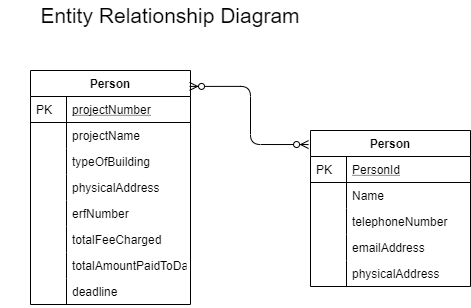

The diagram above was exported from draw.io. Its source (the exported page's mxGraphModel, read from the mxfile embedded in the PNG):
<mxGraphModel dx="1086" dy="626" grid="1" gridSize="10" guides="1" tooltips="1" connect="1" arrows="1" fold="1" page="1" pageScale="1" pageWidth="827" pageHeight="1169" math="0" shadow="0">
  <root>
    <mxCell id="WIyWlLk6GJQsqaUBKTNV-0" />
    <mxCell id="WIyWlLk6GJQsqaUBKTNV-1" parent="WIyWlLk6GJQsqaUBKTNV-0" />
    <mxCell id="lLTxccnjuGg0uHFYCru4-28" value="Entity Relationship Diagram" style="text;html=1;strokeColor=none;fillColor=none;align=center;verticalAlign=middle;whiteSpace=wrap;rounded=0;fontSize=21;" vertex="1" parent="WIyWlLk6GJQsqaUBKTNV-1">
      <mxGeometry x="130" y="50" width="340" height="30" as="geometry" />
    </mxCell>
    <mxCell id="lLTxccnjuGg0uHFYCru4-10" value="Person" style="swimlane;fontStyle=1;childLayout=stackLayout;horizontal=1;startSize=26;horizontalStack=0;resizeParent=1;resizeLast=0;collapsible=1;marginBottom=0;rounded=0;shadow=0;strokeWidth=1;" vertex="1" parent="WIyWlLk6GJQsqaUBKTNV-1">
      <mxGeometry x="160" y="120" width="160" height="234" as="geometry">
        <mxRectangle x="260" y="80" width="160" height="26" as="alternateBounds" />
      </mxGeometry>
    </mxCell>
    <mxCell id="lLTxccnjuGg0uHFYCru4-11" value="projectNumber" style="shape=partialRectangle;top=0;left=0;right=0;bottom=1;align=left;verticalAlign=top;fillColor=none;spacingLeft=40;spacingRight=4;overflow=hidden;rotatable=0;points=[[0,0.5],[1,0.5]];portConstraint=eastwest;dropTarget=0;rounded=0;shadow=0;strokeWidth=1;fontStyle=4" vertex="1" parent="lLTxccnjuGg0uHFYCru4-10">
      <mxGeometry y="26" width="160" height="26" as="geometry" />
    </mxCell>
    <mxCell id="lLTxccnjuGg0uHFYCru4-12" value="PK" style="shape=partialRectangle;top=0;left=0;bottom=0;fillColor=none;align=left;verticalAlign=top;spacingLeft=4;spacingRight=4;overflow=hidden;rotatable=0;points=[];portConstraint=eastwest;part=1;" vertex="1" connectable="0" parent="lLTxccnjuGg0uHFYCru4-11">
      <mxGeometry width="36" height="26" as="geometry" />
    </mxCell>
    <mxCell id="lLTxccnjuGg0uHFYCru4-13" value="projectName" style="shape=partialRectangle;top=0;left=0;right=0;bottom=0;align=left;verticalAlign=top;fillColor=none;spacingLeft=40;spacingRight=4;overflow=hidden;rotatable=0;points=[[0,0.5],[1,0.5]];portConstraint=eastwest;dropTarget=0;rounded=0;shadow=0;strokeWidth=1;" vertex="1" parent="lLTxccnjuGg0uHFYCru4-10">
      <mxGeometry y="52" width="160" height="26" as="geometry" />
    </mxCell>
    <mxCell id="lLTxccnjuGg0uHFYCru4-14" value="" style="shape=partialRectangle;top=0;left=0;bottom=0;fillColor=none;align=left;verticalAlign=top;spacingLeft=4;spacingRight=4;overflow=hidden;rotatable=0;points=[];portConstraint=eastwest;part=1;" vertex="1" connectable="0" parent="lLTxccnjuGg0uHFYCru4-13">
      <mxGeometry width="36" height="26" as="geometry" />
    </mxCell>
    <mxCell id="lLTxccnjuGg0uHFYCru4-15" value="typeOfBuilding" style="shape=partialRectangle;top=0;left=0;right=0;bottom=0;align=left;verticalAlign=top;fillColor=none;spacingLeft=40;spacingRight=4;overflow=hidden;rotatable=0;points=[[0,0.5],[1,0.5]];portConstraint=eastwest;dropTarget=0;rounded=0;shadow=0;strokeWidth=1;" vertex="1" parent="lLTxccnjuGg0uHFYCru4-10">
      <mxGeometry y="78" width="160" height="26" as="geometry" />
    </mxCell>
    <mxCell id="lLTxccnjuGg0uHFYCru4-16" value="" style="shape=partialRectangle;top=0;left=0;bottom=0;fillColor=none;align=left;verticalAlign=top;spacingLeft=4;spacingRight=4;overflow=hidden;rotatable=0;points=[];portConstraint=eastwest;part=1;" vertex="1" connectable="0" parent="lLTxccnjuGg0uHFYCru4-15">
      <mxGeometry width="36" height="26" as="geometry" />
    </mxCell>
    <mxCell id="lLTxccnjuGg0uHFYCru4-17" value="physicalAddress" style="shape=partialRectangle;top=0;left=0;right=0;bottom=0;align=left;verticalAlign=top;fillColor=none;spacingLeft=40;spacingRight=4;overflow=hidden;rotatable=0;points=[[0,0.5],[1,0.5]];portConstraint=eastwest;dropTarget=0;rounded=0;shadow=0;strokeWidth=1;" vertex="1" parent="lLTxccnjuGg0uHFYCru4-10">
      <mxGeometry y="104" width="160" height="26" as="geometry" />
    </mxCell>
    <mxCell id="lLTxccnjuGg0uHFYCru4-18" value="" style="shape=partialRectangle;top=0;left=0;bottom=0;fillColor=none;align=left;verticalAlign=top;spacingLeft=4;spacingRight=4;overflow=hidden;rotatable=0;points=[];portConstraint=eastwest;part=1;" vertex="1" connectable="0" parent="lLTxccnjuGg0uHFYCru4-17">
      <mxGeometry width="36" height="26" as="geometry" />
    </mxCell>
    <mxCell id="lLTxccnjuGg0uHFYCru4-26" value="erfNumber" style="shape=partialRectangle;top=0;left=0;right=0;bottom=0;align=left;verticalAlign=top;fillColor=none;spacingLeft=40;spacingRight=4;overflow=hidden;rotatable=0;points=[[0,0.5],[1,0.5]];portConstraint=eastwest;dropTarget=0;rounded=0;shadow=0;strokeWidth=1;" vertex="1" parent="lLTxccnjuGg0uHFYCru4-10">
      <mxGeometry y="130" width="160" height="26" as="geometry" />
    </mxCell>
    <mxCell id="lLTxccnjuGg0uHFYCru4-27" value="" style="shape=partialRectangle;top=0;left=0;bottom=0;fillColor=none;align=left;verticalAlign=top;spacingLeft=4;spacingRight=4;overflow=hidden;rotatable=0;points=[];portConstraint=eastwest;part=1;" vertex="1" connectable="0" parent="lLTxccnjuGg0uHFYCru4-26">
      <mxGeometry width="36" height="26" as="geometry" />
    </mxCell>
    <mxCell id="lLTxccnjuGg0uHFYCru4-22" value="totalFeeCharged" style="shape=partialRectangle;top=0;left=0;right=0;bottom=0;align=left;verticalAlign=top;fillColor=none;spacingLeft=40;spacingRight=4;overflow=hidden;rotatable=0;points=[[0,0.5],[1,0.5]];portConstraint=eastwest;dropTarget=0;rounded=0;shadow=0;strokeWidth=1;" vertex="1" parent="lLTxccnjuGg0uHFYCru4-10">
      <mxGeometry y="156" width="160" height="26" as="geometry" />
    </mxCell>
    <mxCell id="lLTxccnjuGg0uHFYCru4-23" value="" style="shape=partialRectangle;top=0;left=0;bottom=0;fillColor=none;align=left;verticalAlign=top;spacingLeft=4;spacingRight=4;overflow=hidden;rotatable=0;points=[];portConstraint=eastwest;part=1;" vertex="1" connectable="0" parent="lLTxccnjuGg0uHFYCru4-22">
      <mxGeometry width="36" height="26" as="geometry" />
    </mxCell>
    <mxCell id="lLTxccnjuGg0uHFYCru4-24" value="totalAmountPaidToDate" style="shape=partialRectangle;top=0;left=0;right=0;bottom=0;align=left;verticalAlign=top;fillColor=none;spacingLeft=40;spacingRight=4;overflow=hidden;rotatable=0;points=[[0,0.5],[1,0.5]];portConstraint=eastwest;dropTarget=0;rounded=0;shadow=0;strokeWidth=1;" vertex="1" parent="lLTxccnjuGg0uHFYCru4-10">
      <mxGeometry y="182" width="160" height="26" as="geometry" />
    </mxCell>
    <mxCell id="lLTxccnjuGg0uHFYCru4-25" value="" style="shape=partialRectangle;top=0;left=0;bottom=0;fillColor=none;align=left;verticalAlign=top;spacingLeft=4;spacingRight=4;overflow=hidden;rotatable=0;points=[];portConstraint=eastwest;part=1;" vertex="1" connectable="0" parent="lLTxccnjuGg0uHFYCru4-24">
      <mxGeometry width="36" height="26" as="geometry" />
    </mxCell>
    <mxCell id="lLTxccnjuGg0uHFYCru4-19" value="deadline" style="shape=partialRectangle;top=0;left=0;right=0;bottom=0;align=left;verticalAlign=top;fillColor=none;spacingLeft=40;spacingRight=4;overflow=hidden;rotatable=0;points=[[0,0.5],[1,0.5]];portConstraint=eastwest;dropTarget=0;rounded=0;shadow=0;strokeWidth=1;" vertex="1" parent="lLTxccnjuGg0uHFYCru4-10">
      <mxGeometry y="208" width="160" height="26" as="geometry" />
    </mxCell>
    <mxCell id="lLTxccnjuGg0uHFYCru4-20" value="" style="shape=partialRectangle;top=0;left=0;bottom=0;fillColor=none;align=left;verticalAlign=top;spacingLeft=4;spacingRight=4;overflow=hidden;rotatable=0;points=[];portConstraint=eastwest;part=1;" vertex="1" connectable="0" parent="lLTxccnjuGg0uHFYCru4-19">
      <mxGeometry width="36" height="26" as="geometry" />
    </mxCell>
    <mxCell id="lLTxccnjuGg0uHFYCru4-29" value="" style="fontSize=12;html=1;endArrow=ERzeroToMany;endFill=1;startArrow=ERzeroToMany;entryX=-0.012;entryY=0.09;entryDx=0;entryDy=0;entryPerimeter=0;exitX=0.994;exitY=0.068;exitDx=0;exitDy=0;exitPerimeter=0;edgeStyle=orthogonalEdgeStyle;" edge="1" parent="WIyWlLk6GJQsqaUBKTNV-1" source="lLTxccnjuGg0uHFYCru4-10" target="zkfFHV4jXpPFQw0GAbJ--56">
      <mxGeometry width="100" height="100" relative="1" as="geometry">
        <mxPoint x="330" y="248" as="sourcePoint" />
        <mxPoint x="430" y="148" as="targetPoint" />
      </mxGeometry>
    </mxCell>
    <mxCell id="zkfFHV4jXpPFQw0GAbJ--56" value="Person" style="swimlane;fontStyle=1;childLayout=stackLayout;horizontal=1;startSize=26;horizontalStack=0;resizeParent=1;resizeLast=0;collapsible=1;marginBottom=0;rounded=0;shadow=0;strokeWidth=1;" parent="WIyWlLk6GJQsqaUBKTNV-1" vertex="1">
      <mxGeometry x="440" y="180" width="160" height="156" as="geometry">
        <mxRectangle x="260" y="80" width="160" height="26" as="alternateBounds" />
      </mxGeometry>
    </mxCell>
    <mxCell id="zkfFHV4jXpPFQw0GAbJ--57" value="PersonId" style="shape=partialRectangle;top=0;left=0;right=0;bottom=1;align=left;verticalAlign=top;fillColor=none;spacingLeft=40;spacingRight=4;overflow=hidden;rotatable=0;points=[[0,0.5],[1,0.5]];portConstraint=eastwest;dropTarget=0;rounded=0;shadow=0;strokeWidth=1;fontStyle=4" parent="zkfFHV4jXpPFQw0GAbJ--56" vertex="1">
      <mxGeometry y="26" width="160" height="26" as="geometry" />
    </mxCell>
    <mxCell id="zkfFHV4jXpPFQw0GAbJ--58" value="PK" style="shape=partialRectangle;top=0;left=0;bottom=0;fillColor=none;align=left;verticalAlign=top;spacingLeft=4;spacingRight=4;overflow=hidden;rotatable=0;points=[];portConstraint=eastwest;part=1;" parent="zkfFHV4jXpPFQw0GAbJ--57" vertex="1" connectable="0">
      <mxGeometry width="36" height="26" as="geometry" />
    </mxCell>
    <mxCell id="lLTxccnjuGg0uHFYCru4-0" value="Name" style="shape=partialRectangle;top=0;left=0;right=0;bottom=0;align=left;verticalAlign=top;fillColor=none;spacingLeft=40;spacingRight=4;overflow=hidden;rotatable=0;points=[[0,0.5],[1,0.5]];portConstraint=eastwest;dropTarget=0;rounded=0;shadow=0;strokeWidth=1;" vertex="1" parent="zkfFHV4jXpPFQw0GAbJ--56">
      <mxGeometry y="52" width="160" height="26" as="geometry" />
    </mxCell>
    <mxCell id="lLTxccnjuGg0uHFYCru4-1" value="" style="shape=partialRectangle;top=0;left=0;bottom=0;fillColor=none;align=left;verticalAlign=top;spacingLeft=4;spacingRight=4;overflow=hidden;rotatable=0;points=[];portConstraint=eastwest;part=1;" vertex="1" connectable="0" parent="lLTxccnjuGg0uHFYCru4-0">
      <mxGeometry width="36" height="26" as="geometry" />
    </mxCell>
    <mxCell id="zkfFHV4jXpPFQw0GAbJ--61" value="telephoneNumber" style="shape=partialRectangle;top=0;left=0;right=0;bottom=0;align=left;verticalAlign=top;fillColor=none;spacingLeft=40;spacingRight=4;overflow=hidden;rotatable=0;points=[[0,0.5],[1,0.5]];portConstraint=eastwest;dropTarget=0;rounded=0;shadow=0;strokeWidth=1;" parent="zkfFHV4jXpPFQw0GAbJ--56" vertex="1">
      <mxGeometry y="78" width="160" height="26" as="geometry" />
    </mxCell>
    <mxCell id="zkfFHV4jXpPFQw0GAbJ--62" value="" style="shape=partialRectangle;top=0;left=0;bottom=0;fillColor=none;align=left;verticalAlign=top;spacingLeft=4;spacingRight=4;overflow=hidden;rotatable=0;points=[];portConstraint=eastwest;part=1;" parent="zkfFHV4jXpPFQw0GAbJ--61" vertex="1" connectable="0">
      <mxGeometry width="36" height="26" as="geometry" />
    </mxCell>
    <mxCell id="lLTxccnjuGg0uHFYCru4-4" value="emailAddress" style="shape=partialRectangle;top=0;left=0;right=0;bottom=0;align=left;verticalAlign=top;fillColor=none;spacingLeft=40;spacingRight=4;overflow=hidden;rotatable=0;points=[[0,0.5],[1,0.5]];portConstraint=eastwest;dropTarget=0;rounded=0;shadow=0;strokeWidth=1;" vertex="1" parent="zkfFHV4jXpPFQw0GAbJ--56">
      <mxGeometry y="104" width="160" height="26" as="geometry" />
    </mxCell>
    <mxCell id="lLTxccnjuGg0uHFYCru4-5" value="" style="shape=partialRectangle;top=0;left=0;bottom=0;fillColor=none;align=left;verticalAlign=top;spacingLeft=4;spacingRight=4;overflow=hidden;rotatable=0;points=[];portConstraint=eastwest;part=1;" vertex="1" connectable="0" parent="lLTxccnjuGg0uHFYCru4-4">
      <mxGeometry width="36" height="26" as="geometry" />
    </mxCell>
    <mxCell id="lLTxccnjuGg0uHFYCru4-2" value="physicalAddress&#10;" style="shape=partialRectangle;top=0;left=0;right=0;bottom=0;align=left;verticalAlign=top;fillColor=none;spacingLeft=40;spacingRight=4;overflow=hidden;rotatable=0;points=[[0,0.5],[1,0.5]];portConstraint=eastwest;dropTarget=0;rounded=0;shadow=0;strokeWidth=1;" vertex="1" parent="zkfFHV4jXpPFQw0GAbJ--56">
      <mxGeometry y="130" width="160" height="26" as="geometry" />
    </mxCell>
    <mxCell id="lLTxccnjuGg0uHFYCru4-3" value="" style="shape=partialRectangle;top=0;left=0;bottom=0;fillColor=none;align=left;verticalAlign=top;spacingLeft=4;spacingRight=4;overflow=hidden;rotatable=0;points=[];portConstraint=eastwest;part=1;" vertex="1" connectable="0" parent="lLTxccnjuGg0uHFYCru4-2">
      <mxGeometry width="36" height="26" as="geometry" />
    </mxCell>
  </root>
</mxGraphModel>